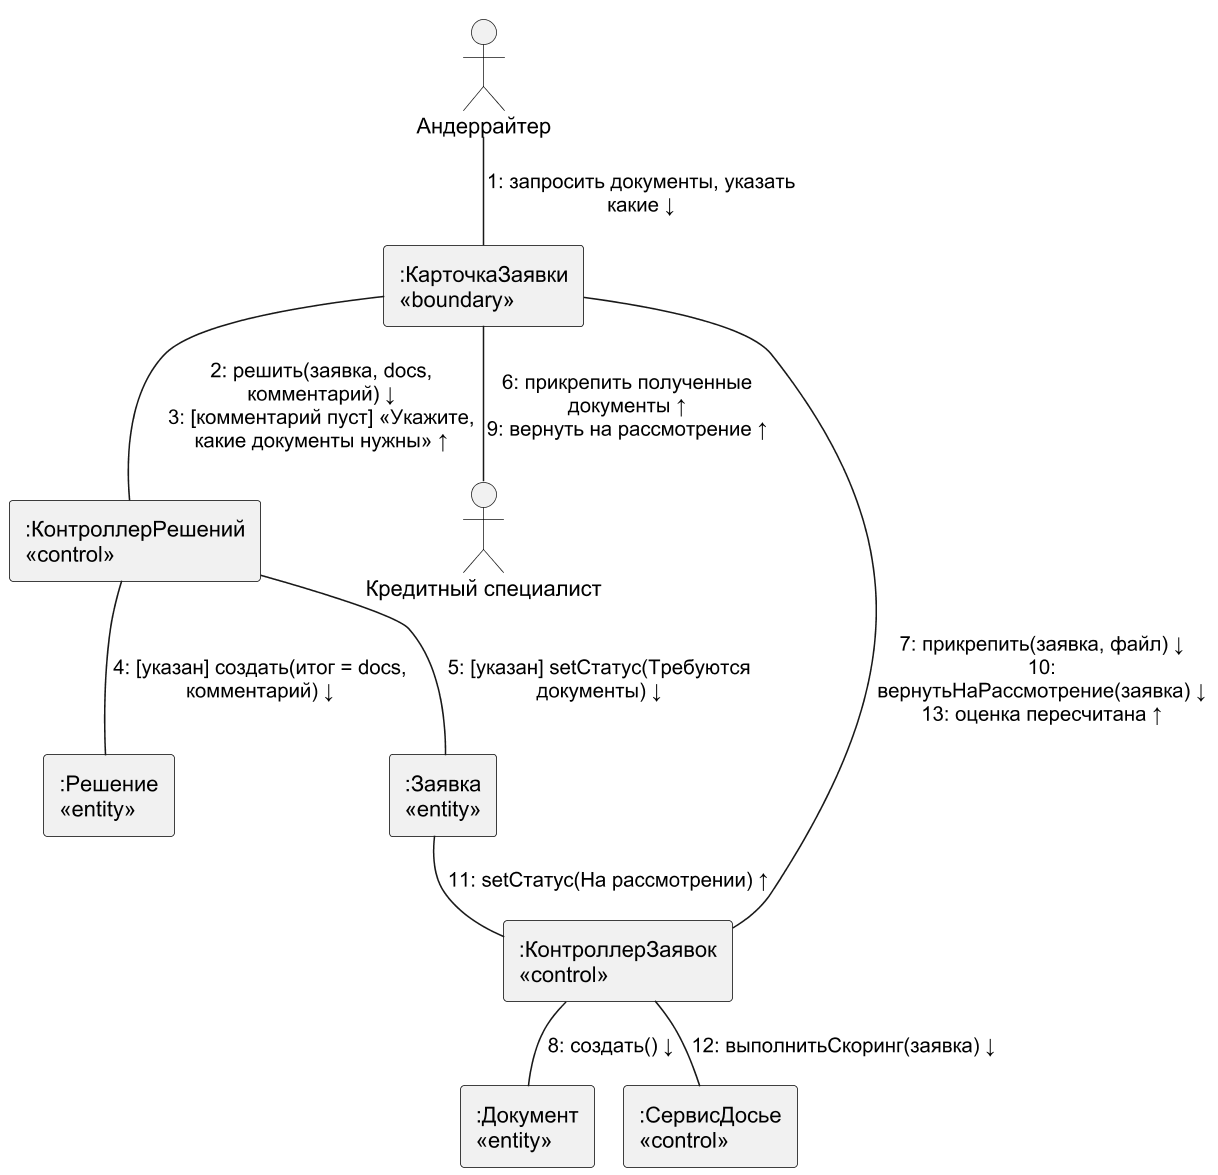

The diagram above was rendered by PlantUML. Its source (embedded in the PNG):
@startuml
!pragma layout smetana
skinparam dpi 150
skinparam defaultFontName Arial
skinparam shadowing false
skinparam monochrome true
skinparam rectangle {
 BorderColor black
}
actor "Андеррайтер" as UW
rectangle ":КарточкаЗаявки\n«boundary»" as UI
rectangle ":КонтроллерРешений\n«control»" as C
rectangle ":Решение\n«entity»" as D
rectangle ":Заявка\n«entity»" as AP
actor "Кредитный специалист" as KS
rectangle ":КонтроллерЗаявок\n«control»" as CZ
rectangle ":Документ\n«entity»" as DOC
rectangle ":СервисДосье\n«control»" as DS
UW -- UI : "1: запросить документы, указать\nкакие ↓"
UI -- C : "2: решить(заявка, docs,\nкомментарий) ↓\n3: [комментарий пуст] «Укажите,\nкакие документы нужны» ↑"
C -- D : "4: [указан] создать(итог = docs,\nкомментарий) ↓"
C -- AP : "5: [указан] setСтатус(Требуются\nдокументы) ↓"
UI -- KS : "6: прикрепить полученные\nдокументы ↑\n9: вернуть на рассмотрение ↑"
UI -- CZ : "7: прикрепить(заявка, файл) ↓\n10:\nвернутьНаРассмотрение(заявка) ↓\n13: оценка пересчитана ↑"
CZ -- DOC : "8: создать() ↓"
AP -- CZ : "11: setСтатус(На рассмотрении) ↑"
CZ -- DS : "12: выполнитьСкоринг(заявка) ↓"
@enduml